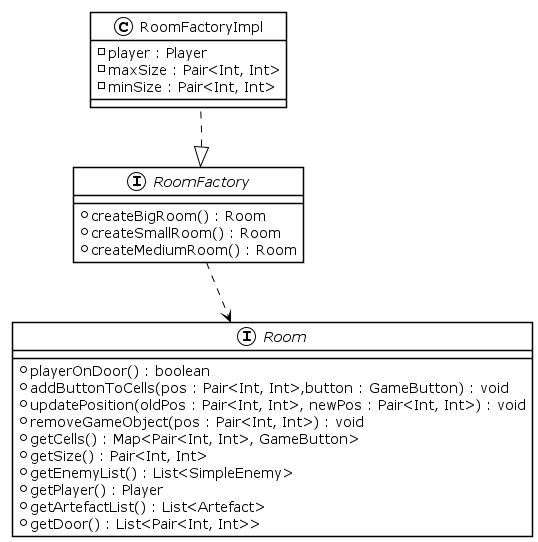

The diagram above was rendered by PlantUML. Its source (embedded in the PNG):
@startuml Room
!theme plain

interface RoomFactory{
    + createBigRoom() : Room
    + createSmallRoom() : Room
    + createMediumRoom() : Room
}

class RoomFactoryImpl implements RoomFactory{
    - player : Player
    - maxSize : Pair<Int, Int>
    - minSize : Pair<Int, Int>
}

interface Room{
    + playerOnDoor() : boolean
    + addButtonToCells(pos : Pair<Int, Int>,button : GameButton) : void
    + updatePosition(oldPos : Pair<Int, Int>, newPos : Pair<Int, Int>) : void
    + removeGameObject(pos : Pair<Int, Int>) : void
    + getCells() : Map<Pair<Int, Int>, GameButton>
    + getSize() : Pair<Int, Int>
    + getEnemyList() : List<SimpleEnemy>
    + getPlayer() : Player
    + getArtefactList() : List<Artefact>
    + getDoor() : List<Pair<Int, Int>>
}

RoomFactoryImpl -d[hidden]-> RoomFactory
Room -u[hidden]-> RoomFactoryImpl
RoomFactory ..> Room

@enduml